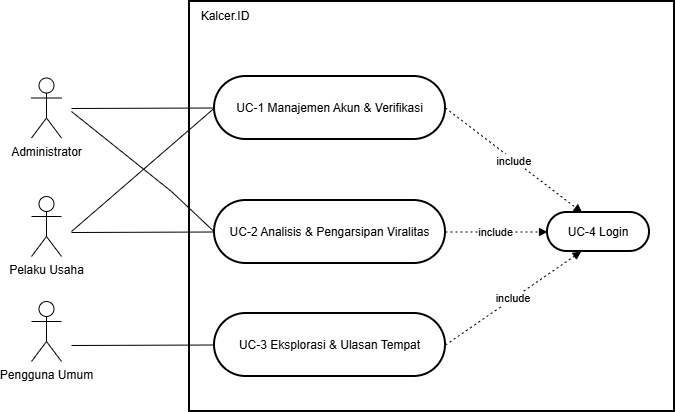

The diagram above was exported from draw.io. Its source (the exported page's mxGraphModel, read from the mxfile embedded in the PNG):
<mxGraphModel dx="1251" dy="-1000" grid="1" gridSize="10" guides="1" tooltips="1" connect="1" arrows="1" fold="1" page="1" pageScale="1" pageWidth="1600" pageHeight="900" math="0" shadow="0">
  <root>
    <mxCell id="0" />
    <mxCell id="1" parent="0" />
    <mxCell id="UKOVBsV5QvLBP1BXiBqu-1" parent="1" style="whiteSpace=wrap;strokeWidth=2;" value="&#10;" vertex="1">
      <mxGeometry height="410" width="485" x="278" y="2045" as="geometry" />
    </mxCell>
    <mxCell id="UKOVBsV5QvLBP1BXiBqu-5" parent="1" style="rounded=1;whiteSpace=wrap;arcSize=50;strokeWidth=2;" value="UC-1 Manajemen Akun &amp; Verifikasi" vertex="1">
      <mxGeometry height="63" width="231" x="303" y="2120" as="geometry" />
    </mxCell>
    <mxCell id="UKOVBsV5QvLBP1BXiBqu-6" parent="1" style="rounded=1;whiteSpace=wrap;arcSize=50;strokeWidth=2;" value="UC-2 Analisis &amp; Pengarsipan Viralitas" vertex="1">
      <mxGeometry height="63" width="231" x="303" y="2244" as="geometry" />
    </mxCell>
    <mxCell id="UKOVBsV5QvLBP1BXiBqu-7" parent="1" style="rounded=1;whiteSpace=wrap;arcSize=50;strokeWidth=2;" value="UC-3 Eksplorasi &amp; Ulasan Tempat" vertex="1">
      <mxGeometry height="63" width="231" x="303" y="2357" as="geometry" />
    </mxCell>
    <mxCell id="UKOVBsV5QvLBP1BXiBqu-8" parent="1" style="rounded=1;whiteSpace=wrap;arcSize=50;strokeWidth=2;" value="UC-4 Login" vertex="1">
      <mxGeometry height="39" width="102" x="636" y="2256" as="geometry" />
    </mxCell>
    <mxCell id="UKOVBsV5QvLBP1BXiBqu-9" edge="1" parent="1" style="curved=0;startArrow=none;endArrow=none;entryX=0;entryY=0.5;rounded=0;entryDx=0;entryDy=0;" target="UKOVBsV5QvLBP1BXiBqu-5" value="">
      <mxGeometry relative="1" as="geometry">
        <Array as="points" />
        <mxPoint x="160" y="2152" as="sourcePoint" />
      </mxGeometry>
    </mxCell>
    <mxCell id="UKOVBsV5QvLBP1BXiBqu-10" edge="1" parent="1" style="curved=0;startArrow=none;endArrow=none;entryX=0;entryY=0.5;rounded=0;entryDx=0;entryDy=0;" target="UKOVBsV5QvLBP1BXiBqu-6" value="">
      <mxGeometry relative="1" as="geometry">
        <Array as="points">
          <mxPoint x="260" y="2235" />
        </Array>
        <mxPoint x="160" y="2155" as="sourcePoint" />
      </mxGeometry>
    </mxCell>
    <mxCell id="UKOVBsV5QvLBP1BXiBqu-11" edge="1" parent="1" style="curved=0;startArrow=none;endArrow=none;entryX=0;entryY=0.5;rounded=0;entryDx=0;entryDy=0;" target="UKOVBsV5QvLBP1BXiBqu-5" value="">
      <mxGeometry relative="1" as="geometry">
        <Array as="points" />
        <mxPoint x="160" y="2275" as="sourcePoint" />
      </mxGeometry>
    </mxCell>
    <mxCell id="UKOVBsV5QvLBP1BXiBqu-12" edge="1" parent="1" style="curved=0;startArrow=none;endArrow=none;rounded=0;entryX=0;entryY=0.5;entryDx=0;entryDy=0;" target="UKOVBsV5QvLBP1BXiBqu-6" value="">
      <mxGeometry relative="1" as="geometry">
        <Array as="points" />
        <mxPoint x="160" y="2276" as="sourcePoint" />
        <mxPoint x="300" y="2276" as="targetPoint" />
      </mxGeometry>
    </mxCell>
    <mxCell id="UKOVBsV5QvLBP1BXiBqu-13" edge="1" parent="1" style="curved=0;startArrow=none;endArrow=none;entryX=0;entryY=0.5;rounded=0;" target="UKOVBsV5QvLBP1BXiBqu-7" value="">
      <mxGeometry relative="1" as="geometry">
        <mxPoint x="160" y="2389" as="sourcePoint" />
      </mxGeometry>
    </mxCell>
    <mxCell id="UKOVBsV5QvLBP1BXiBqu-14" edge="1" parent="1" source="UKOVBsV5QvLBP1BXiBqu-5" style="curved=0;dashed=1;dashPattern=2 3;startArrow=none;endArrow=block;exitX=1;exitY=0.5;entryX=0.34;entryY=0;rounded=0;" target="UKOVBsV5QvLBP1BXiBqu-8" value="include">
      <mxGeometry relative="1" as="geometry" />
    </mxCell>
    <mxCell id="UKOVBsV5QvLBP1BXiBqu-15" edge="1" parent="1" source="UKOVBsV5QvLBP1BXiBqu-6" style="curved=0;dashed=1;dashPattern=2 3;startArrow=none;endArrow=block;exitX=1;exitY=0.5;entryX=0;entryY=0.5;rounded=0;" target="UKOVBsV5QvLBP1BXiBqu-8" value="include">
      <mxGeometry relative="1" as="geometry" />
    </mxCell>
    <mxCell id="UKOVBsV5QvLBP1BXiBqu-16" edge="1" parent="1" source="UKOVBsV5QvLBP1BXiBqu-7" style="curved=0;dashed=1;dashPattern=2 3;startArrow=none;endArrow=block;exitX=1;exitY=0.5;entryX=0.33;entryY=1;rounded=0;" target="UKOVBsV5QvLBP1BXiBqu-8" value="include">
      <mxGeometry relative="1" as="geometry" />
    </mxCell>
    <mxCell id="YnXtmN3oyVc0Nna5TnIy-1" parent="1" style="shape=umlActor;verticalLabelPosition=bottom;verticalAlign=top;html=1;outlineConnect=0;" value="Administrator" vertex="1">
      <mxGeometry height="60" width="30" x="120" y="2121.5" as="geometry" />
    </mxCell>
    <mxCell id="UKOVBsV5QvLBP1BXiBqu-17" parent="1" style="shape=umlActor;verticalLabelPosition=bottom;verticalAlign=top;html=1;outlineConnect=0;" value="Pelaku Usaha" vertex="1">
      <mxGeometry height="60" width="30" x="120" y="2240" as="geometry" />
    </mxCell>
    <mxCell id="YnXtmN3oyVc0Nna5TnIy-3" parent="1" style="shape=umlActor;verticalLabelPosition=bottom;verticalAlign=top;html=1;outlineConnect=0;" value="Pengguna Umum&lt;div&gt;&lt;br&gt;&lt;/div&gt;" vertex="1">
      <mxGeometry height="60" width="30" x="120" y="2345" as="geometry" />
    </mxCell>
    <mxCell id="U6HkK7dgIHxdz_GPETLE-1" parent="1" style="text;html=1;whiteSpace=wrap;strokeColor=none;fillColor=none;align=center;verticalAlign=middle;rounded=0;" value="Kalcer.ID" vertex="1">
      <mxGeometry height="30" width="72" x="278" y="2045" as="geometry" />
    </mxCell>
  </root>
</mxGraphModel>